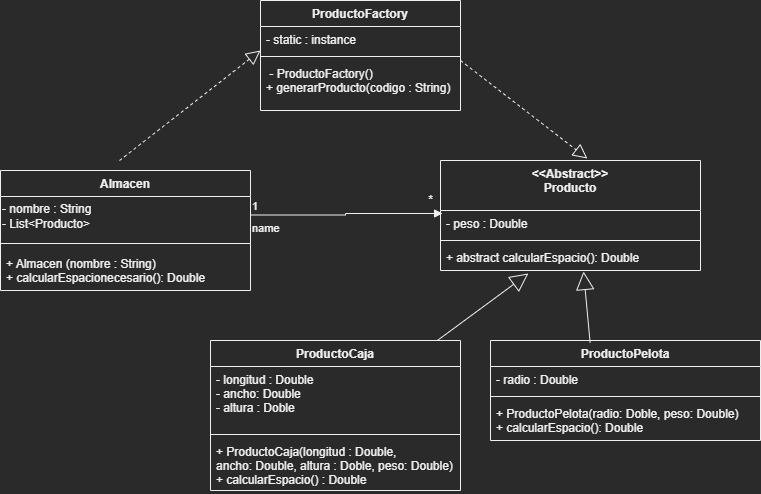

The diagram above was exported from draw.io. Its source (the exported page's mxGraphModel, read from the mxfile embedded in the PNG):
<mxGraphModel dx="923" dy="375" grid="1" gridSize="10" guides="1" tooltips="1" connect="1" arrows="1" fold="1" page="1" pageScale="1" pageWidth="827" pageHeight="1169" math="0" shadow="0">
  <root>
    <mxCell id="0" />
    <mxCell id="1" parent="0" />
    <mxCell id="l9WD-Gz1tB43d11RFK5l-1" value="Almacen" style="swimlane;fontStyle=1;align=center;verticalAlign=top;childLayout=stackLayout;horizontal=1;startSize=26;horizontalStack=0;resizeParent=1;resizeParentMax=0;resizeLast=0;collapsible=1;marginBottom=0;" vertex="1" parent="1">
      <mxGeometry x="50" y="200" width="250" height="120" as="geometry" />
    </mxCell>
    <mxCell id="l9WD-Gz1tB43d11RFK5l-28" value="- nombre : String&lt;br&gt;- List&amp;lt;Producto&amp;gt;" style="text;html=1;align=left;verticalAlign=middle;resizable=0;points=[];autosize=1;strokeColor=none;fillColor=none;" vertex="1" parent="l9WD-Gz1tB43d11RFK5l-1">
      <mxGeometry y="26" width="250" height="40" as="geometry" />
    </mxCell>
    <mxCell id="l9WD-Gz1tB43d11RFK5l-3" value="" style="line;strokeWidth=1;fillColor=none;align=left;verticalAlign=middle;spacingTop=-1;spacingLeft=3;spacingRight=3;rotatable=0;labelPosition=right;points=[];portConstraint=eastwest;strokeColor=inherit;" vertex="1" parent="l9WD-Gz1tB43d11RFK5l-1">
      <mxGeometry y="66" width="250" height="14" as="geometry" />
    </mxCell>
    <mxCell id="l9WD-Gz1tB43d11RFK5l-4" value="+ Almacen (nombre : String)&#10;+ calcularEspacionecesario(): Double " style="text;strokeColor=none;fillColor=none;align=left;verticalAlign=top;spacingLeft=4;spacingRight=4;overflow=hidden;rotatable=0;points=[[0,0.5],[1,0.5]];portConstraint=eastwest;" vertex="1" parent="l9WD-Gz1tB43d11RFK5l-1">
      <mxGeometry y="80" width="250" height="40" as="geometry" />
    </mxCell>
    <mxCell id="l9WD-Gz1tB43d11RFK5l-5" value="&lt;&lt;Abstract&gt;&gt;&#10;Producto" style="swimlane;fontStyle=1;align=center;verticalAlign=top;childLayout=stackLayout;horizontal=1;startSize=50;horizontalStack=0;resizeParent=1;resizeParentMax=0;resizeLast=0;collapsible=1;marginBottom=0;" vertex="1" parent="1">
      <mxGeometry x="490" y="190" width="260" height="110" as="geometry" />
    </mxCell>
    <mxCell id="l9WD-Gz1tB43d11RFK5l-6" value="- peso : Double    " style="text;strokeColor=none;fillColor=none;align=left;verticalAlign=top;spacingLeft=4;spacingRight=4;overflow=hidden;rotatable=0;points=[[0,0.5],[1,0.5]];portConstraint=eastwest;" vertex="1" parent="l9WD-Gz1tB43d11RFK5l-5">
      <mxGeometry y="50" width="260" height="26" as="geometry" />
    </mxCell>
    <mxCell id="l9WD-Gz1tB43d11RFK5l-7" value="" style="line;strokeWidth=1;fillColor=none;align=left;verticalAlign=middle;spacingTop=-1;spacingLeft=3;spacingRight=3;rotatable=0;labelPosition=right;points=[];portConstraint=eastwest;strokeColor=inherit;" vertex="1" parent="l9WD-Gz1tB43d11RFK5l-5">
      <mxGeometry y="76" width="260" height="8" as="geometry" />
    </mxCell>
    <mxCell id="l9WD-Gz1tB43d11RFK5l-8" value="+ abstract calcularEspacio(): Double" style="text;strokeColor=none;fillColor=none;align=left;verticalAlign=top;spacingLeft=4;spacingRight=4;overflow=hidden;rotatable=0;points=[[0,0.5],[1,0.5]];portConstraint=eastwest;" vertex="1" parent="l9WD-Gz1tB43d11RFK5l-5">
      <mxGeometry y="84" width="260" height="26" as="geometry" />
    </mxCell>
    <mxCell id="l9WD-Gz1tB43d11RFK5l-9" value="ProductoCaja" style="swimlane;fontStyle=1;align=center;verticalAlign=top;childLayout=stackLayout;horizontal=1;startSize=26;horizontalStack=0;resizeParent=1;resizeParentMax=0;resizeLast=0;collapsible=1;marginBottom=0;" vertex="1" parent="1">
      <mxGeometry x="260" y="370" width="250" height="150" as="geometry" />
    </mxCell>
    <mxCell id="l9WD-Gz1tB43d11RFK5l-10" value="- longitud : Double&#10;- ancho: Double&#10;- altura : Doble   " style="text;strokeColor=none;fillColor=none;align=left;verticalAlign=top;spacingLeft=4;spacingRight=4;overflow=hidden;rotatable=0;points=[[0,0.5],[1,0.5]];portConstraint=eastwest;" vertex="1" parent="l9WD-Gz1tB43d11RFK5l-9">
      <mxGeometry y="26" width="250" height="64" as="geometry" />
    </mxCell>
    <mxCell id="l9WD-Gz1tB43d11RFK5l-11" value="" style="line;strokeWidth=1;fillColor=none;align=left;verticalAlign=middle;spacingTop=-1;spacingLeft=3;spacingRight=3;rotatable=0;labelPosition=right;points=[];portConstraint=eastwest;strokeColor=inherit;" vertex="1" parent="l9WD-Gz1tB43d11RFK5l-9">
      <mxGeometry y="90" width="250" height="8" as="geometry" />
    </mxCell>
    <mxCell id="l9WD-Gz1tB43d11RFK5l-12" value="+ ProductoCaja(longitud : Double, &#10;ancho: Double, altura : Doble, peso: Double)&#10;+ calcularEspacio() : Double    " style="text;strokeColor=none;fillColor=none;align=left;verticalAlign=top;spacingLeft=4;spacingRight=4;overflow=hidden;rotatable=0;points=[[0,0.5],[1,0.5]];portConstraint=eastwest;" vertex="1" parent="l9WD-Gz1tB43d11RFK5l-9">
      <mxGeometry y="98" width="250" height="52" as="geometry" />
    </mxCell>
    <mxCell id="l9WD-Gz1tB43d11RFK5l-13" value="ProductoPelota" style="swimlane;fontStyle=1;align=center;verticalAlign=top;childLayout=stackLayout;horizontal=1;startSize=26;horizontalStack=0;resizeParent=1;resizeParentMax=0;resizeLast=0;collapsible=1;marginBottom=0;" vertex="1" parent="1">
      <mxGeometry x="540" y="370" width="270" height="100" as="geometry" />
    </mxCell>
    <mxCell id="l9WD-Gz1tB43d11RFK5l-14" value="- radio : Double" style="text;strokeColor=none;fillColor=none;align=left;verticalAlign=top;spacingLeft=4;spacingRight=4;overflow=hidden;rotatable=0;points=[[0,0.5],[1,0.5]];portConstraint=eastwest;" vertex="1" parent="l9WD-Gz1tB43d11RFK5l-13">
      <mxGeometry y="26" width="270" height="26" as="geometry" />
    </mxCell>
    <mxCell id="l9WD-Gz1tB43d11RFK5l-15" value="" style="line;strokeWidth=1;fillColor=none;align=left;verticalAlign=middle;spacingTop=-1;spacingLeft=3;spacingRight=3;rotatable=0;labelPosition=right;points=[];portConstraint=eastwest;strokeColor=inherit;" vertex="1" parent="l9WD-Gz1tB43d11RFK5l-13">
      <mxGeometry y="52" width="270" height="8" as="geometry" />
    </mxCell>
    <mxCell id="l9WD-Gz1tB43d11RFK5l-16" value="+ ProductoPelota(radio: Doble, peso: Double)&#10;+ calcularEspacio(): Double" style="text;strokeColor=none;fillColor=none;align=left;verticalAlign=top;spacingLeft=4;spacingRight=4;overflow=hidden;rotatable=0;points=[[0,0.5],[1,0.5]];portConstraint=eastwest;" vertex="1" parent="l9WD-Gz1tB43d11RFK5l-13">
      <mxGeometry y="60" width="270" height="40" as="geometry" />
    </mxCell>
    <mxCell id="l9WD-Gz1tB43d11RFK5l-17" value="name" style="endArrow=block;endFill=1;html=1;edgeStyle=orthogonalEdgeStyle;align=left;verticalAlign=top;rounded=0;entryX=0.008;entryY=0.115;entryDx=0;entryDy=0;entryPerimeter=0;" edge="1" parent="1" target="l9WD-Gz1tB43d11RFK5l-6">
      <mxGeometry x="-1" relative="1" as="geometry">
        <mxPoint x="300" y="244.5" as="sourcePoint" />
        <mxPoint x="460" y="244.5" as="targetPoint" />
      </mxGeometry>
    </mxCell>
    <mxCell id="l9WD-Gz1tB43d11RFK5l-18" value="1" style="edgeLabel;resizable=0;html=1;align=left;verticalAlign=bottom;" connectable="0" vertex="1" parent="l9WD-Gz1tB43d11RFK5l-17">
      <mxGeometry x="-1" relative="1" as="geometry" />
    </mxCell>
    <mxCell id="l9WD-Gz1tB43d11RFK5l-19" value="" style="endArrow=block;endSize=16;endFill=0;html=1;rounded=0;entryX=0.338;entryY=1.115;entryDx=0;entryDy=0;entryPerimeter=0;" edge="1" parent="1" source="l9WD-Gz1tB43d11RFK5l-9" target="l9WD-Gz1tB43d11RFK5l-8">
      <mxGeometry width="160" relative="1" as="geometry">
        <mxPoint x="360" y="350" as="sourcePoint" />
        <mxPoint x="520" y="350" as="targetPoint" />
      </mxGeometry>
    </mxCell>
    <mxCell id="l9WD-Gz1tB43d11RFK5l-20" value="" style="endArrow=block;endSize=16;endFill=0;html=1;rounded=0;entryX=0.55;entryY=1.038;entryDx=0;entryDy=0;entryPerimeter=0;exitX=0.369;exitY=0.023;exitDx=0;exitDy=0;exitPerimeter=0;" edge="1" parent="1" source="l9WD-Gz1tB43d11RFK5l-13" target="l9WD-Gz1tB43d11RFK5l-8">
      <mxGeometry width="160" relative="1" as="geometry">
        <mxPoint x="360" y="350" as="sourcePoint" />
        <mxPoint x="520" y="350" as="targetPoint" />
      </mxGeometry>
    </mxCell>
    <mxCell id="l9WD-Gz1tB43d11RFK5l-21" value="ProductoFactory" style="swimlane;fontStyle=1;align=center;verticalAlign=top;childLayout=stackLayout;horizontal=1;startSize=26;horizontalStack=0;resizeParent=1;resizeParentMax=0;resizeLast=0;collapsible=1;marginBottom=0;" vertex="1" parent="1">
      <mxGeometry x="310" y="30" width="200" height="110" as="geometry" />
    </mxCell>
    <mxCell id="l9WD-Gz1tB43d11RFK5l-22" value="- static : instance" style="text;strokeColor=none;fillColor=none;align=left;verticalAlign=top;spacingLeft=4;spacingRight=4;overflow=hidden;rotatable=0;points=[[0,0.5],[1,0.5]];portConstraint=eastwest;" vertex="1" parent="l9WD-Gz1tB43d11RFK5l-21">
      <mxGeometry y="26" width="200" height="26" as="geometry" />
    </mxCell>
    <mxCell id="l9WD-Gz1tB43d11RFK5l-23" value="" style="line;strokeWidth=1;fillColor=none;align=left;verticalAlign=middle;spacingTop=-1;spacingLeft=3;spacingRight=3;rotatable=0;labelPosition=right;points=[];portConstraint=eastwest;strokeColor=inherit;" vertex="1" parent="l9WD-Gz1tB43d11RFK5l-21">
      <mxGeometry y="52" width="200" height="8" as="geometry" />
    </mxCell>
    <mxCell id="l9WD-Gz1tB43d11RFK5l-24" value=" - ProductoFactory()&#10;+ generarProducto(codigo : String)" style="text;strokeColor=none;fillColor=none;align=left;verticalAlign=top;spacingLeft=4;spacingRight=4;overflow=hidden;rotatable=0;points=[[0,0.5],[1,0.5]];portConstraint=eastwest;" vertex="1" parent="l9WD-Gz1tB43d11RFK5l-21">
      <mxGeometry y="60" width="200" height="50" as="geometry" />
    </mxCell>
    <mxCell id="l9WD-Gz1tB43d11RFK5l-25" value="" style="endArrow=block;dashed=1;endFill=0;endSize=12;html=1;rounded=0;entryX=0;entryY=0.923;entryDx=0;entryDy=0;entryPerimeter=0;exitX=0.476;exitY=-0.083;exitDx=0;exitDy=0;exitPerimeter=0;" edge="1" parent="1" source="l9WD-Gz1tB43d11RFK5l-1" target="l9WD-Gz1tB43d11RFK5l-22">
      <mxGeometry width="160" relative="1" as="geometry">
        <mxPoint x="120" y="150" as="sourcePoint" />
        <mxPoint x="280" y="150" as="targetPoint" />
      </mxGeometry>
    </mxCell>
    <mxCell id="l9WD-Gz1tB43d11RFK5l-26" value="" style="endArrow=block;dashed=1;endFill=0;endSize=12;html=1;rounded=0;entryX=0.565;entryY=-0.018;entryDx=0;entryDy=0;entryPerimeter=0;" edge="1" parent="1" target="l9WD-Gz1tB43d11RFK5l-5">
      <mxGeometry width="160" relative="1" as="geometry">
        <mxPoint x="510" y="90" as="sourcePoint" />
        <mxPoint x="670" y="90" as="targetPoint" />
      </mxGeometry>
    </mxCell>
    <mxCell id="l9WD-Gz1tB43d11RFK5l-27" value="*" style="text;html=1;align=center;verticalAlign=middle;resizable=0;points=[];autosize=1;strokeColor=none;fillColor=none;" vertex="1" parent="1">
      <mxGeometry x="465" y="215" width="30" height="30" as="geometry" />
    </mxCell>
  </root>
</mxGraphModel>